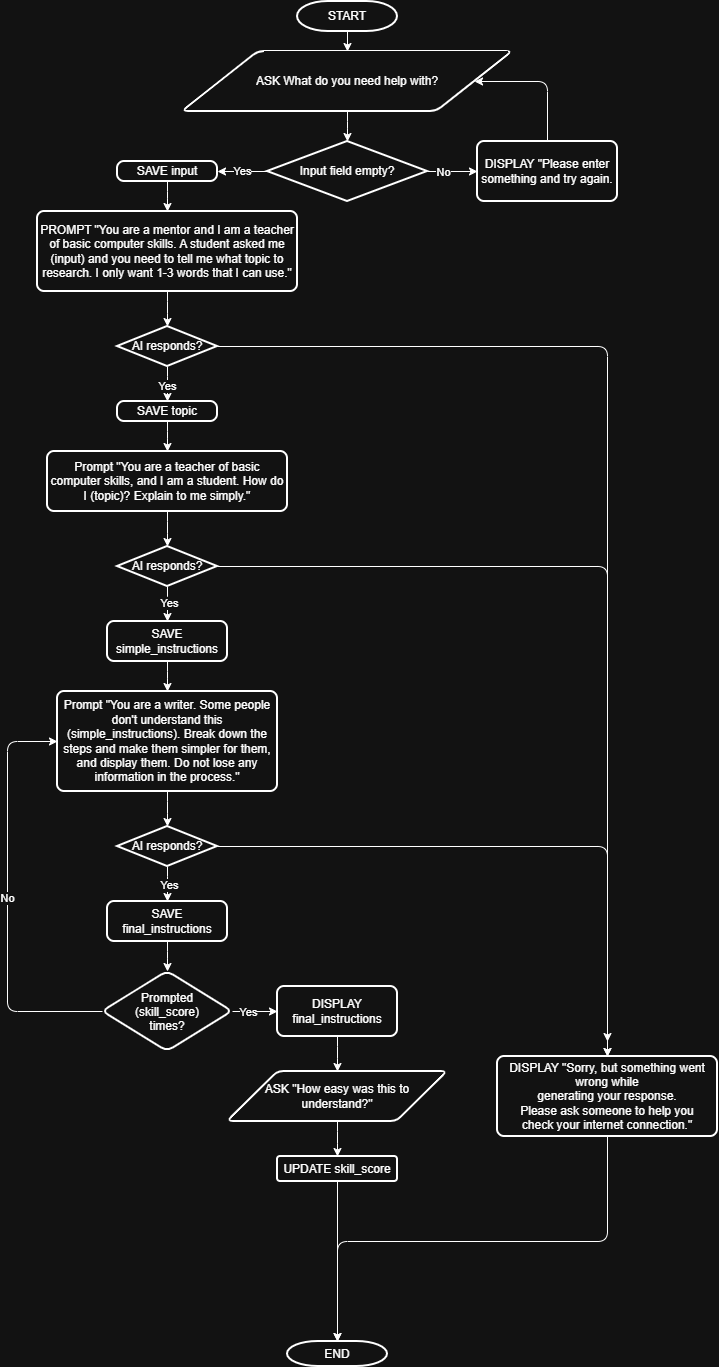

The diagram above was exported from draw.io. Its source (the exported page's mxGraphModel, read from the mxfile embedded in the PNG):
<mxGraphModel dx="1245" dy="425" grid="1" gridSize="10" guides="1" tooltips="1" connect="1" arrows="1" fold="1" page="1" pageScale="1" pageWidth="850" pageHeight="1100" math="0" shadow="0">
  <root>
    <mxCell id="0" />
    <mxCell id="1" parent="0" />
    <mxCell id="scc-yjedvOKv9-kWJI35-4" edge="1" parent="1" source="scc-yjedvOKv9-kWJI35-1" style="edgeStyle=orthogonalEdgeStyle;rounded=1;orthogonalLoop=1;jettySize=auto;html=1;curved=0;" target="scc-yjedvOKv9-kWJI35-2">
      <mxGeometry relative="1" as="geometry" />
    </mxCell>
    <mxCell id="scc-yjedvOKv9-kWJI35-1" parent="1" style="strokeWidth=2;html=1;shape=mxgraph.flowchart.terminator;whiteSpace=wrap;" value="START" vertex="1">
      <mxGeometry height="30" width="100" x="350" y="300" as="geometry" />
    </mxCell>
    <mxCell id="scc-yjedvOKv9-kWJI35-2" parent="1" style="shape=parallelogram;html=1;strokeWidth=2;perimeter=parallelogramPerimeter;whiteSpace=wrap;rounded=1;arcSize=12;size=0.23;" value="ASK What do you need help with?" vertex="1">
      <mxGeometry height="60" width="330" x="235" y="350" as="geometry" />
    </mxCell>
    <mxCell id="scc-yjedvOKv9-kWJI35-7" edge="1" parent="1" source="scc-yjedvOKv9-kWJI35-3" style="edgeStyle=orthogonalEdgeStyle;rounded=1;orthogonalLoop=1;jettySize=auto;html=1;entryX=1;entryY=0.5;entryDx=0;entryDy=0;curved=0;" target="scc-yjedvOKv9-kWJI35-6" value="Yes">
      <mxGeometry relative="1" as="geometry" />
    </mxCell>
    <mxCell id="scc-yjedvOKv9-kWJI35-3" parent="1" style="strokeWidth=2;html=1;shape=mxgraph.flowchart.decision;whiteSpace=wrap;" value="Input field empty?" vertex="1">
      <mxGeometry height="60" width="160" x="320" y="440" as="geometry" />
    </mxCell>
    <mxCell id="scc-yjedvOKv9-kWJI35-5" edge="1" parent="1" source="scc-yjedvOKv9-kWJI35-2" style="edgeStyle=orthogonalEdgeStyle;rounded=1;orthogonalLoop=1;jettySize=auto;html=1;entryX=0.5;entryY=0;entryDx=0;entryDy=0;entryPerimeter=0;curved=0;" target="scc-yjedvOKv9-kWJI35-3">
      <mxGeometry relative="1" as="geometry" />
    </mxCell>
    <mxCell id="scc-yjedvOKv9-kWJI35-9" edge="1" parent="1" source="scc-yjedvOKv9-kWJI35-6" style="edgeStyle=orthogonalEdgeStyle;rounded=1;orthogonalLoop=1;jettySize=auto;html=1;entryX=0.5;entryY=0;entryDx=0;entryDy=0;curved=0;" target="scc-yjedvOKv9-kWJI35-8">
      <mxGeometry relative="1" as="geometry" />
    </mxCell>
    <mxCell id="scc-yjedvOKv9-kWJI35-6" parent="1" style="rounded=1;whiteSpace=wrap;html=1;absoluteArcSize=1;arcSize=14;strokeWidth=2;" value="SAVE input" vertex="1">
      <mxGeometry height="20" width="100" x="170" y="460" as="geometry" />
    </mxCell>
    <mxCell id="scc-yjedvOKv9-kWJI35-40" edge="1" parent="1" source="scc-yjedvOKv9-kWJI35-8" style="edgeStyle=orthogonalEdgeStyle;rounded=1;orthogonalLoop=1;jettySize=auto;html=1;curved=0;" target="scc-yjedvOKv9-kWJI35-39">
      <mxGeometry relative="1" as="geometry" />
    </mxCell>
    <mxCell id="scc-yjedvOKv9-kWJI35-8" parent="1" style="rounded=1;whiteSpace=wrap;html=1;absoluteArcSize=1;arcSize=14;strokeWidth=2;" value="PROMPT &quot;You are a mentor and I am a teacher of basic computer skills. A student asked me (input) and you need to tell me what topic to research. I only want 1-3 words that I can use.&quot;" vertex="1">
      <mxGeometry height="80" width="260" x="90" y="510" as="geometry" />
    </mxCell>
    <mxCell id="scc-yjedvOKv9-kWJI35-13" edge="1" parent="1" source="scc-yjedvOKv9-kWJI35-10" style="edgeStyle=orthogonalEdgeStyle;rounded=1;orthogonalLoop=1;jettySize=auto;html=1;curved=0;" target="scc-yjedvOKv9-kWJI35-12" value="">
      <mxGeometry relative="1" as="geometry" />
    </mxCell>
    <mxCell id="scc-yjedvOKv9-kWJI35-10" parent="1" style="rounded=1;whiteSpace=wrap;html=1;absoluteArcSize=1;arcSize=14;strokeWidth=2;" value="SAVE topic" vertex="1">
      <mxGeometry height="20" width="100" x="170" y="700" as="geometry" />
    </mxCell>
    <mxCell id="scc-yjedvOKv9-kWJI35-45" edge="1" parent="1" source="scc-yjedvOKv9-kWJI35-12" style="edgeStyle=orthogonalEdgeStyle;rounded=1;orthogonalLoop=1;jettySize=auto;html=1;curved=0;" target="scc-yjedvOKv9-kWJI35-44">
      <mxGeometry relative="1" as="geometry" />
    </mxCell>
    <mxCell id="scc-yjedvOKv9-kWJI35-12" parent="1" style="whiteSpace=wrap;html=1;rounded=1;absoluteArcSize=1;arcSize=14;strokeWidth=2;" value="Prompt &quot;You are a teacher of basic computer skills, and I am a student. How do I (topic)? Explain to me simply.&quot;" vertex="1">
      <mxGeometry height="60" width="240" x="100" y="750" as="geometry" />
    </mxCell>
    <mxCell id="scc-yjedvOKv9-kWJI35-20" edge="1" parent="1" source="scc-yjedvOKv9-kWJI35-14" style="edgeStyle=orthogonalEdgeStyle;rounded=1;orthogonalLoop=1;jettySize=auto;html=1;curved=0;" target="scc-yjedvOKv9-kWJI35-19" value="">
      <mxGeometry relative="1" as="geometry" />
    </mxCell>
    <mxCell id="scc-yjedvOKv9-kWJI35-14" parent="1" style="whiteSpace=wrap;html=1;rounded=1;absoluteArcSize=1;arcSize=14;strokeWidth=2;" value="SAVE simple_instructions" vertex="1">
      <mxGeometry height="40" width="120" x="160" y="920" as="geometry" />
    </mxCell>
    <mxCell id="scc-yjedvOKv9-kWJI35-49" edge="1" parent="1" source="scc-yjedvOKv9-kWJI35-19" style="edgeStyle=orthogonalEdgeStyle;rounded=1;orthogonalLoop=1;jettySize=auto;html=1;curved=0;" target="scc-yjedvOKv9-kWJI35-48">
      <mxGeometry relative="1" as="geometry" />
    </mxCell>
    <mxCell id="scc-yjedvOKv9-kWJI35-19" parent="1" style="whiteSpace=wrap;html=1;rounded=1;absoluteArcSize=1;arcSize=14;strokeWidth=2;" value="Prompt &quot;You are a writer. Some people don't understand this (simple_instructions). Break down the steps and make them simpler for them, and display them. Do not lose any information in the process.&quot;" vertex="1">
      <mxGeometry height="100" width="220" x="110" y="990" as="geometry" />
    </mxCell>
    <mxCell id="scc-yjedvOKv9-kWJI35-24" edge="1" parent="1" source="scc-yjedvOKv9-kWJI35-21" style="edgeStyle=orthogonalEdgeStyle;rounded=1;orthogonalLoop=1;jettySize=auto;html=1;curved=0;" target="scc-yjedvOKv9-kWJI35-23" value="">
      <mxGeometry relative="1" as="geometry" />
    </mxCell>
    <mxCell id="scc-yjedvOKv9-kWJI35-21" parent="1" style="whiteSpace=wrap;html=1;rounded=1;absoluteArcSize=1;arcSize=14;strokeWidth=2;" value="SAVE final_instructions" vertex="1">
      <mxGeometry height="40" width="120" x="160" y="1200" as="geometry" />
    </mxCell>
    <mxCell id="scc-yjedvOKv9-kWJI35-25" edge="1" parent="1" source="scc-yjedvOKv9-kWJI35-23" style="edgeStyle=orthogonalEdgeStyle;rounded=1;orthogonalLoop=1;jettySize=auto;html=1;entryX=0;entryY=0.5;entryDx=0;entryDy=0;curved=0;" target="scc-yjedvOKv9-kWJI35-19" value="No">
      <mxGeometry relative="1" as="geometry">
        <Array as="points">
          <mxPoint x="60" y="1310" />
          <mxPoint x="60" y="1040" />
        </Array>
      </mxGeometry>
    </mxCell>
    <mxCell id="scc-yjedvOKv9-kWJI35-27" edge="1" parent="1" source="scc-yjedvOKv9-kWJI35-23" style="edgeStyle=orthogonalEdgeStyle;rounded=1;orthogonalLoop=1;jettySize=auto;html=1;curved=0;" target="scc-yjedvOKv9-kWJI35-26" value="">
      <mxGeometry relative="1" as="geometry" />
    </mxCell>
    <mxCell id="scc-yjedvOKv9-kWJI35-32" connectable="0" parent="scc-yjedvOKv9-kWJI35-27" style="edgeLabel;html=1;align=center;verticalAlign=middle;resizable=0;points=[];" value="Yes" vertex="1">
      <mxGeometry relative="1" x="-0.3481" as="geometry">
        <mxPoint as="offset" />
      </mxGeometry>
    </mxCell>
    <mxCell id="scc-yjedvOKv9-kWJI35-23" parent="1" style="rhombus;whiteSpace=wrap;html=1;shapeInside=1;rounded=1;absoluteArcSize=1;arcSize=14;strokeWidth=2;" value="Prompted (skill_score) times?" vertex="1">
      <mxGeometry height="80" width="130" x="155" y="1270" as="geometry" />
    </mxCell>
    <mxCell id="scc-yjedvOKv9-kWJI35-26" parent="1" style="whiteSpace=wrap;html=1;rounded=1;absoluteArcSize=1;arcSize=14;strokeWidth=2;" value="DISPLAY final_instructions" vertex="1">
      <mxGeometry height="50" width="120" x="330" y="1285" as="geometry" />
    </mxCell>
    <mxCell id="scc-yjedvOKv9-kWJI35-31" edge="1" parent="1" source="scc-yjedvOKv9-kWJI35-28" style="edgeStyle=orthogonalEdgeStyle;rounded=1;orthogonalLoop=1;jettySize=auto;html=1;curved=0;" target="scc-yjedvOKv9-kWJI35-30" value="">
      <mxGeometry relative="1" as="geometry" />
    </mxCell>
    <mxCell id="scc-yjedvOKv9-kWJI35-28" parent="1" style="shape=parallelogram;html=1;strokeWidth=2;perimeter=parallelogramPerimeter;whiteSpace=wrap;rounded=1;arcSize=12;size=0.23;" value="ASK &quot;How easy was this to understand?&quot;" vertex="1">
      <mxGeometry height="50" width="220" x="280" y="1370" as="geometry" />
    </mxCell>
    <mxCell id="scc-yjedvOKv9-kWJI35-29" edge="1" parent="1" source="scc-yjedvOKv9-kWJI35-26" style="edgeStyle=orthogonalEdgeStyle;rounded=1;orthogonalLoop=1;jettySize=auto;html=1;curved=0;" target="scc-yjedvOKv9-kWJI35-28" value="">
      <mxGeometry relative="1" as="geometry" />
    </mxCell>
    <mxCell id="scc-yjedvOKv9-kWJI35-30" parent="1" style="whiteSpace=wrap;html=1;strokeWidth=2;rounded=1;arcSize=12;" value="UPDATE skill_score" vertex="1">
      <mxGeometry height="25" width="120" x="330" y="1455" as="geometry" />
    </mxCell>
    <mxCell id="scc-yjedvOKv9-kWJI35-38" edge="1" parent="1" source="scc-yjedvOKv9-kWJI35-35" style="edgeStyle=orthogonalEdgeStyle;rounded=1;orthogonalLoop=1;jettySize=auto;html=1;entryX=1;entryY=0.5;entryDx=0;entryDy=0;curved=0;" target="scc-yjedvOKv9-kWJI35-2">
      <mxGeometry relative="1" as="geometry">
        <Array as="points">
          <mxPoint x="600" y="380" />
        </Array>
      </mxGeometry>
    </mxCell>
    <mxCell id="scc-yjedvOKv9-kWJI35-35" parent="1" style="rounded=1;whiteSpace=wrap;html=1;absoluteArcSize=1;arcSize=14;strokeWidth=2;" value="DISPLAY &quot;Please enter something and try again." vertex="1">
      <mxGeometry height="60" width="140" x="530" y="440" as="geometry" />
    </mxCell>
    <mxCell id="scc-yjedvOKv9-kWJI35-36" edge="1" parent="1" source="scc-yjedvOKv9-kWJI35-3" style="edgeStyle=orthogonalEdgeStyle;rounded=1;orthogonalLoop=1;jettySize=auto;html=1;curved=0;" target="scc-yjedvOKv9-kWJI35-35" value="">
      <mxGeometry relative="1" as="geometry" />
    </mxCell>
    <mxCell id="scc-yjedvOKv9-kWJI35-37" connectable="0" parent="scc-yjedvOKv9-kWJI35-36" style="edgeLabel;html=1;align=center;verticalAlign=middle;resizable=0;points=[];" value="No" vertex="1">
      <mxGeometry relative="1" x="-0.3867" as="geometry">
        <mxPoint as="offset" />
      </mxGeometry>
    </mxCell>
    <mxCell id="scc-yjedvOKv9-kWJI35-41" edge="1" parent="1" source="scc-yjedvOKv9-kWJI35-39" style="edgeStyle=orthogonalEdgeStyle;rounded=1;orthogonalLoop=1;jettySize=auto;html=1;curved=0;" target="scc-yjedvOKv9-kWJI35-10">
      <mxGeometry relative="1" as="geometry" />
    </mxCell>
    <mxCell id="scc-yjedvOKv9-kWJI35-42" connectable="0" parent="scc-yjedvOKv9-kWJI35-41" style="edgeLabel;html=1;align=center;verticalAlign=middle;resizable=0;points=[];" value="Yes" vertex="1">
      <mxGeometry relative="1" x="0.2741" y="-1" as="geometry">
        <mxPoint as="offset" />
      </mxGeometry>
    </mxCell>
    <mxCell id="scc-yjedvOKv9-kWJI35-56" edge="1" parent="1" source="scc-yjedvOKv9-kWJI35-39" style="edgeStyle=orthogonalEdgeStyle;rounded=1;orthogonalLoop=1;jettySize=auto;html=1;entryX=0.5;entryY=0;entryDx=0;entryDy=0;curved=0;" target="scc-yjedvOKv9-kWJI35-55">
      <mxGeometry relative="1" as="geometry" />
    </mxCell>
    <mxCell id="scc-yjedvOKv9-kWJI35-39" parent="1" style="strokeWidth=2;html=1;shape=mxgraph.flowchart.decision;whiteSpace=wrap;" value="AI responds?" vertex="1">
      <mxGeometry height="40" width="100" x="170" y="625" as="geometry" />
    </mxCell>
    <mxCell id="scc-yjedvOKv9-kWJI35-46" edge="1" parent="1" source="scc-yjedvOKv9-kWJI35-44" style="edgeStyle=orthogonalEdgeStyle;rounded=1;orthogonalLoop=1;jettySize=auto;html=1;curved=0;" target="scc-yjedvOKv9-kWJI35-14">
      <mxGeometry relative="1" as="geometry" />
    </mxCell>
    <mxCell id="scc-yjedvOKv9-kWJI35-47" connectable="0" parent="scc-yjedvOKv9-kWJI35-46" style="edgeLabel;html=1;align=center;verticalAlign=middle;resizable=0;points=[];" value="Yes" vertex="1">
      <mxGeometry relative="1" x="0.1407" y="1" as="geometry">
        <mxPoint as="offset" />
      </mxGeometry>
    </mxCell>
    <mxCell id="scc-yjedvOKv9-kWJI35-57" edge="1" parent="1" source="scc-yjedvOKv9-kWJI35-44" style="edgeStyle=orthogonalEdgeStyle;rounded=1;orthogonalLoop=1;jettySize=auto;html=1;entryX=0.5;entryY=0;entryDx=0;entryDy=0;curved=0;" target="scc-yjedvOKv9-kWJI35-55">
      <mxGeometry relative="1" as="geometry" />
    </mxCell>
    <mxCell id="scc-yjedvOKv9-kWJI35-44" parent="1" style="strokeWidth=2;html=1;shape=mxgraph.flowchart.decision;whiteSpace=wrap;" value="AI responds?" vertex="1">
      <mxGeometry height="40" width="100" x="170" y="845" as="geometry" />
    </mxCell>
    <mxCell id="scc-yjedvOKv9-kWJI35-50" edge="1" parent="1" source="scc-yjedvOKv9-kWJI35-48" style="edgeStyle=orthogonalEdgeStyle;rounded=1;orthogonalLoop=1;jettySize=auto;html=1;curved=0;" target="scc-yjedvOKv9-kWJI35-21">
      <mxGeometry relative="1" as="geometry" />
    </mxCell>
    <mxCell id="scc-yjedvOKv9-kWJI35-51" connectable="0" parent="scc-yjedvOKv9-kWJI35-50" style="edgeLabel;html=1;align=center;verticalAlign=middle;resizable=0;points=[];" value="Yes" vertex="1">
      <mxGeometry relative="1" x="0.2296" y="1" as="geometry">
        <mxPoint as="offset" />
      </mxGeometry>
    </mxCell>
    <mxCell id="scc-yjedvOKv9-kWJI35-58" edge="1" parent="1" source="scc-yjedvOKv9-kWJI35-48" style="edgeStyle=orthogonalEdgeStyle;rounded=1;orthogonalLoop=1;jettySize=auto;html=1;curved=0;">
      <mxGeometry relative="1" as="geometry">
        <mxPoint x="660" y="1340" as="targetPoint" />
      </mxGeometry>
    </mxCell>
    <mxCell id="scc-yjedvOKv9-kWJI35-48" parent="1" style="strokeWidth=2;html=1;shape=mxgraph.flowchart.decision;whiteSpace=wrap;" value="AI responds?" vertex="1">
      <mxGeometry height="40" width="100" x="170" y="1125" as="geometry" />
    </mxCell>
    <mxCell id="scc-yjedvOKv9-kWJI35-53" parent="1" style="strokeWidth=2;html=1;shape=mxgraph.flowchart.terminator;whiteSpace=wrap;" value="END" vertex="1">
      <mxGeometry height="25" width="100" x="340" y="1640" as="geometry" />
    </mxCell>
    <mxCell id="scc-yjedvOKv9-kWJI35-54" edge="1" parent="1" source="scc-yjedvOKv9-kWJI35-30" style="edgeStyle=orthogonalEdgeStyle;rounded=1;orthogonalLoop=1;jettySize=auto;html=1;curved=0;" target="scc-yjedvOKv9-kWJI35-53" value="">
      <mxGeometry relative="1" as="geometry" />
    </mxCell>
    <mxCell id="scc-yjedvOKv9-kWJI35-55" parent="1" style="rounded=1;whiteSpace=wrap;html=1;absoluteArcSize=1;arcSize=14;strokeWidth=2;" value="DISPLAY &quot;&lt;span style=&quot;background-color: transparent;&quot;&gt;Sorry, but something went wrong while&lt;/span&gt;&lt;div&gt;generating your response.&lt;/div&gt;&lt;div&gt;Please ask someone to help you&lt;/div&gt;&lt;div&gt;check your internet connection.&quot;&lt;/div&gt;" vertex="1">
      <mxGeometry height="80" width="220" x="550" y="1355" as="geometry" />
    </mxCell>
    <mxCell id="scc-yjedvOKv9-kWJI35-59" edge="1" parent="1" source="scc-yjedvOKv9-kWJI35-55" style="edgeStyle=orthogonalEdgeStyle;rounded=1;orthogonalLoop=1;jettySize=auto;html=1;entryX=0.5;entryY=0;entryDx=0;entryDy=0;entryPerimeter=0;curved=0;" target="scc-yjedvOKv9-kWJI35-53">
      <mxGeometry relative="1" as="geometry">
        <Array as="points">
          <mxPoint x="660" y="1540" />
          <mxPoint x="390" y="1540" />
        </Array>
      </mxGeometry>
    </mxCell>
  </root>
</mxGraphModel>